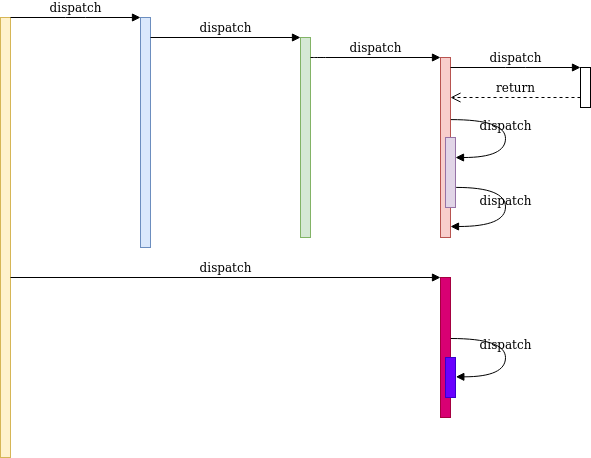

The diagram above was exported from draw.io. Its source (the exported page's mxGraphModel, read from the mxfile embedded in the PNG):
<mxGraphModel dx="980" dy="588" grid="1" gridSize="10" guides="1" tooltips="1" connect="1" arrows="1" fold="1" page="1" pageScale="1" pageWidth="1100" pageHeight="850" background="#ffffff" math="0" shadow="0">
  <root>
    <mxCell id="0" />
    <mxCell id="1" parent="0" />
    <mxCell id="2" value="" style="html=1;points=[];perimeter=orthogonalPerimeter;rounded=0;shadow=0;comic=0;labelBackgroundColor=none;strokeWidth=1;fontFamily=Verdana;fontSize=12;align=center;fillColor=#dae8fc;strokeColor=#6c8ebf;" vertex="1" parent="1">
      <mxGeometry x="285" y="180" width="10" height="230" as="geometry" />
    </mxCell>
    <mxCell id="3" value="" style="html=1;points=[];perimeter=orthogonalPerimeter;rounded=0;shadow=0;comic=0;labelBackgroundColor=none;strokeWidth=1;fontFamily=Verdana;fontSize=12;align=center;fillColor=#d5e8d4;strokeColor=#82b366;" vertex="1" parent="1">
      <mxGeometry x="445" y="200" width="10" height="200" as="geometry" />
    </mxCell>
    <mxCell id="4" value="" style="html=1;points=[];perimeter=orthogonalPerimeter;rounded=0;shadow=0;comic=0;labelBackgroundColor=none;strokeWidth=1;fontFamily=Verdana;fontSize=12;align=center;fillColor=#fff2cc;strokeColor=#d6b656;" vertex="1" parent="1">
      <mxGeometry x="145" y="180" width="10" height="440" as="geometry" />
    </mxCell>
    <mxCell id="5" value="" style="html=1;points=[];perimeter=orthogonalPerimeter;rounded=0;shadow=0;comic=0;labelBackgroundColor=none;strokeWidth=1;fontFamily=Verdana;fontSize=12;align=center;fillColor=#f8cecc;strokeColor=#b85450;" vertex="1" parent="1">
      <mxGeometry x="585" y="220" width="10" height="180" as="geometry" />
    </mxCell>
    <mxCell id="6" value="dispatch" style="html=1;verticalAlign=bottom;endArrow=block;labelBackgroundColor=none;fontFamily=Verdana;fontSize=12;edgeStyle=elbowEdgeStyle;elbow=vertical;" edge="1" source="3" target="5" parent="1">
      <mxGeometry relative="1" as="geometry">
        <mxPoint x="510" y="220" as="sourcePoint" />
        <Array as="points">
          <mxPoint x="460" y="220" />
        </Array>
      </mxGeometry>
    </mxCell>
    <mxCell id="7" value="" style="html=1;points=[];perimeter=orthogonalPerimeter;rounded=0;shadow=0;comic=0;labelBackgroundColor=none;strokeWidth=1;fontFamily=Verdana;fontSize=12;align=center;" vertex="1" parent="1">
      <mxGeometry x="725" y="230" width="10" height="40" as="geometry" />
    </mxCell>
    <mxCell id="8" value="dispatch" style="html=1;verticalAlign=bottom;endArrow=block;entryX=0;entryY=0;labelBackgroundColor=none;fontFamily=Verdana;fontSize=12;edgeStyle=elbowEdgeStyle;elbow=vertical;" edge="1" source="5" target="7" parent="1">
      <mxGeometry relative="1" as="geometry">
        <mxPoint x="650" y="230" as="sourcePoint" />
      </mxGeometry>
    </mxCell>
    <mxCell id="9" value="return" style="html=1;verticalAlign=bottom;endArrow=open;dashed=1;endSize=8;labelBackgroundColor=none;fontFamily=Verdana;fontSize=12;edgeStyle=elbowEdgeStyle;elbow=vertical;" edge="1" source="7" target="5" parent="1">
      <mxGeometry relative="1" as="geometry">
        <mxPoint x="650" y="306" as="targetPoint" />
        <Array as="points">
          <mxPoint x="670" y="260" />
          <mxPoint x="700" y="260" />
        </Array>
      </mxGeometry>
    </mxCell>
    <mxCell id="10" value="" style="html=1;points=[];perimeter=orthogonalPerimeter;rounded=0;shadow=0;comic=0;labelBackgroundColor=none;strokeWidth=1;fontFamily=Verdana;fontSize=12;align=center;fillColor=#d80073;strokeColor=#A50040;fontColor=#ffffff;" vertex="1" parent="1">
      <mxGeometry x="585" y="440" width="10" height="140" as="geometry" />
    </mxCell>
    <mxCell id="11" value="dispatch" style="html=1;verticalAlign=bottom;endArrow=block;entryX=0;entryY=0;labelBackgroundColor=none;fontFamily=Verdana;fontSize=12;" edge="1" source="4" target="10" parent="1">
      <mxGeometry relative="1" as="geometry">
        <mxPoint x="510" y="420" as="sourcePoint" />
      </mxGeometry>
    </mxCell>
    <mxCell id="12" value="dispatch" style="html=1;verticalAlign=bottom;endArrow=block;entryX=0;entryY=0;labelBackgroundColor=none;fontFamily=Verdana;fontSize=12;edgeStyle=elbowEdgeStyle;elbow=vertical;" edge="1" source="4" target="2" parent="1">
      <mxGeometry relative="1" as="geometry">
        <mxPoint x="220" y="190" as="sourcePoint" />
      </mxGeometry>
    </mxCell>
    <mxCell id="13" value="dispatch" style="html=1;verticalAlign=bottom;endArrow=block;entryX=0;entryY=0;labelBackgroundColor=none;fontFamily=Verdana;fontSize=12;edgeStyle=elbowEdgeStyle;elbow=vertical;" edge="1" source="2" target="3" parent="1">
      <mxGeometry relative="1" as="geometry">
        <mxPoint x="370" y="200" as="sourcePoint" />
      </mxGeometry>
    </mxCell>
    <mxCell id="14" value="" style="html=1;points=[];perimeter=orthogonalPerimeter;rounded=0;shadow=0;comic=0;labelBackgroundColor=none;strokeWidth=1;fontFamily=Verdana;fontSize=12;align=center;fillColor=#e1d5e7;strokeColor=#9673a6;" vertex="1" parent="1">
      <mxGeometry x="590" y="300" width="10" height="70" as="geometry" />
    </mxCell>
    <mxCell id="15" value="dispatch" style="html=1;verticalAlign=bottom;endArrow=block;labelBackgroundColor=none;fontFamily=Verdana;fontSize=12;elbow=vertical;edgeStyle=orthogonalEdgeStyle;curved=1;entryX=1;entryY=0.286;entryPerimeter=0;exitX=1.038;exitY=0.345;exitPerimeter=0;" edge="1" source="5" target="14" parent="1">
      <mxGeometry relative="1" as="geometry">
        <mxPoint x="465" y="230" as="sourcePoint" />
        <mxPoint x="595" y="230" as="targetPoint" />
        <Array as="points">
          <mxPoint x="650" y="282" />
          <mxPoint x="650" y="320" />
        </Array>
      </mxGeometry>
    </mxCell>
    <mxCell id="16" value="dispatch" style="html=1;verticalAlign=bottom;endArrow=block;labelBackgroundColor=none;fontFamily=Verdana;fontSize=12;elbow=vertical;edgeStyle=orthogonalEdgeStyle;curved=1;exitX=1.066;exitY=0.713;exitPerimeter=0;" edge="1" source="14" parent="1">
      <mxGeometry relative="1" as="geometry">
        <mxPoint x="610.3333333333333" y="350" as="sourcePoint" />
        <mxPoint x="595" y="389" as="targetPoint" />
        <Array as="points">
          <mxPoint x="650" y="350" />
          <mxPoint x="650" y="389" />
        </Array>
      </mxGeometry>
    </mxCell>
    <mxCell id="17" value="" style="html=1;points=[];perimeter=orthogonalPerimeter;rounded=0;shadow=0;comic=0;labelBackgroundColor=none;strokeWidth=1;fontFamily=Verdana;fontSize=12;align=center;fillColor=#6a00ff;strokeColor=#3700CC;fontColor=#ffffff;" vertex="1" parent="1">
      <mxGeometry x="590" y="520" width="10" height="40" as="geometry" />
    </mxCell>
    <mxCell id="18" value="dispatch" style="html=1;verticalAlign=bottom;endArrow=block;labelBackgroundColor=none;fontFamily=Verdana;fontSize=12;elbow=vertical;edgeStyle=orthogonalEdgeStyle;curved=1;entryX=1;entryY=0.286;entryPerimeter=0;exitX=1.038;exitY=0.345;exitPerimeter=0;" edge="1" parent="1">
      <mxGeometry relative="1" as="geometry">
        <mxPoint x="595.3333333333335" y="501" as="sourcePoint" />
        <mxPoint x="600.3333333333335" y="539.3333333333335" as="targetPoint" />
        <Array as="points">
          <mxPoint x="650" y="501" />
          <mxPoint x="650" y="539" />
        </Array>
      </mxGeometry>
    </mxCell>
  </root>
</mxGraphModel>